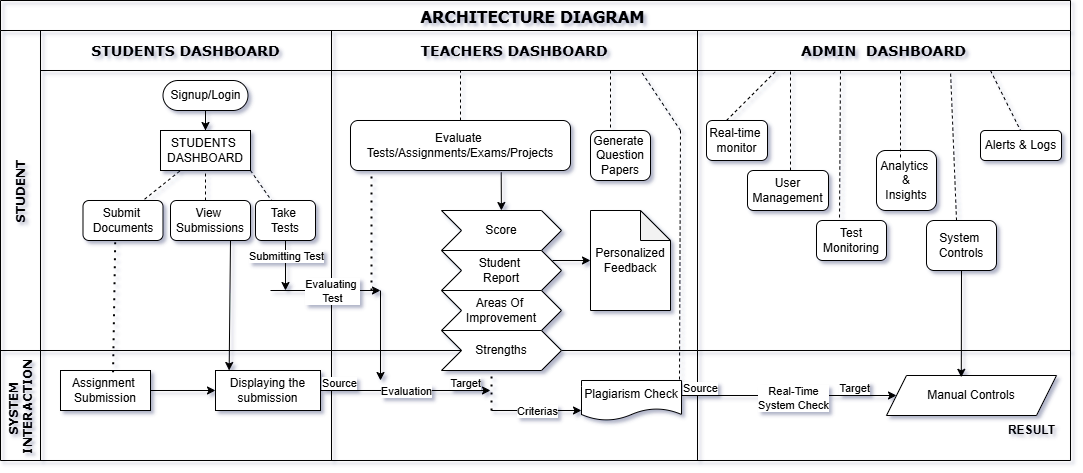

The diagram above was exported from draw.io. Its source (the exported page's mxGraphModel, read from the mxfile embedded in the PNG):
<mxGraphModel dx="1270" dy="617" grid="1" gridSize="10" guides="1" tooltips="1" connect="1" arrows="1" fold="1" page="1" pageScale="1" pageWidth="850" pageHeight="1100" math="0" shadow="1">
  <root>
    <mxCell id="0" />
    <mxCell id="1" parent="0" />
    <mxCell id="3nuBFxr9cyL0pnOWT2aG-1" value="ARCHITECTURE DIAGRAM " style="shape=table;childLayout=tableLayout;startSize=30;collapsible=0;recursiveResize=0;expand=0;fillColor=none;fontStyle=1;fontFamily=Tahoma;fontSize=17;" parent="1" vertex="1">
      <mxGeometry x="50" y="70" width="1070.0000000000007" height="460" as="geometry" />
    </mxCell>
    <mxCell id="3nuBFxr9cyL0pnOWT2aG-3" value="STUDENT" style="shape=tableRow;horizontal=0;swimlaneHead=0;swimlaneBody=0;top=0;left=0;bottom=0;right=0;fillColor=none;points=[[0,0.5],[1,0.5]];portConstraint=eastwest;startSize=40;collapsible=0;recursiveResize=0;expand=0;fontStyle=1;fontFamily=Verdana;" parent="3nuBFxr9cyL0pnOWT2aG-1" vertex="1">
      <mxGeometry y="30" width="1070.0000000000007" height="320" as="geometry" />
    </mxCell>
    <mxCell id="3nuBFxr9cyL0pnOWT2aG-4" value="STUDENTS DASHBOARD" style="swimlane;swimlaneHead=0;swimlaneBody=0;connectable=0;fillColor=none;startSize=40;collapsible=0;recursiveResize=0;expand=0;fontStyle=1;fontFamily=Verdana;fontSize=14;swimlaneFillColor=none;" parent="3nuBFxr9cyL0pnOWT2aG-3" vertex="1">
      <mxGeometry x="40" width="291" height="320" as="geometry">
        <mxRectangle width="291" height="320" as="alternateBounds" />
      </mxGeometry>
    </mxCell>
    <mxCell id="3nuBFxr9cyL0pnOWT2aG-5" style="edgeStyle=orthogonalEdgeStyle;rounded=0;orthogonalLoop=1;jettySize=auto;html=1;" parent="3nuBFxr9cyL0pnOWT2aG-4" source="3nuBFxr9cyL0pnOWT2aG-6" target="3nuBFxr9cyL0pnOWT2aG-7" edge="1">
      <mxGeometry relative="1" as="geometry" />
    </mxCell>
    <mxCell id="3nuBFxr9cyL0pnOWT2aG-6" value="Signup/Login" style="rounded=1;whiteSpace=wrap;html=1;arcSize=50;" parent="3nuBFxr9cyL0pnOWT2aG-4" vertex="1">
      <mxGeometry x="122.5" y="50" width="85" height="30" as="geometry" />
    </mxCell>
    <mxCell id="3nuBFxr9cyL0pnOWT2aG-7" value="STUDENTS&amp;nbsp;&lt;div&gt;DASHBOARD&lt;/div&gt;" style="rounded=0;whiteSpace=wrap;html=1;" parent="3nuBFxr9cyL0pnOWT2aG-4" vertex="1">
      <mxGeometry x="120" y="100" width="90" height="40" as="geometry" />
    </mxCell>
    <mxCell id="ckGGTtER3QXEGyanBMtv-1" value="" style="endArrow=none;dashed=1;html=1;rounded=0;" parent="3nuBFxr9cyL0pnOWT2aG-4" edge="1">
      <mxGeometry width="50" height="50" relative="1" as="geometry">
        <mxPoint x="90" y="180" as="sourcePoint" />
        <mxPoint x="140" y="140" as="targetPoint" />
      </mxGeometry>
    </mxCell>
    <mxCell id="ckGGTtER3QXEGyanBMtv-4" value="Submit&amp;nbsp;&lt;div&gt;Documents&lt;/div&gt;" style="rounded=1;whiteSpace=wrap;html=1;" parent="3nuBFxr9cyL0pnOWT2aG-4" vertex="1">
      <mxGeometry x="42.5" y="170" width="80" height="40" as="geometry" />
    </mxCell>
    <mxCell id="ckGGTtER3QXEGyanBMtv-6" value="" style="endArrow=none;dashed=1;html=1;rounded=0;entryX=0.5;entryY=1;entryDx=0;entryDy=0;" parent="3nuBFxr9cyL0pnOWT2aG-4" target="3nuBFxr9cyL0pnOWT2aG-7" edge="1">
      <mxGeometry width="50" height="50" relative="1" as="geometry">
        <mxPoint x="165" y="170" as="sourcePoint" />
        <mxPoint x="245" y="150" as="targetPoint" />
        <Array as="points" />
      </mxGeometry>
    </mxCell>
    <mxCell id="ckGGTtER3QXEGyanBMtv-7" value="View&amp;nbsp;&lt;div&gt;Submissions&lt;/div&gt;" style="rounded=1;whiteSpace=wrap;html=1;" parent="3nuBFxr9cyL0pnOWT2aG-4" vertex="1">
      <mxGeometry x="130" y="170" width="80" height="40" as="geometry" />
    </mxCell>
    <mxCell id="ckGGTtER3QXEGyanBMtv-9" value="Take&amp;nbsp;&lt;div&gt;Tests&lt;/div&gt;" style="rounded=1;whiteSpace=wrap;html=1;" parent="3nuBFxr9cyL0pnOWT2aG-4" vertex="1">
      <mxGeometry x="215" y="170" width="60" height="40" as="geometry" />
    </mxCell>
    <mxCell id="ckGGTtER3QXEGyanBMtv-8" value="" style="endArrow=none;dashed=1;html=1;rounded=0;exitX=1;exitY=1;exitDx=0;exitDy=0;" parent="3nuBFxr9cyL0pnOWT2aG-4" source="3nuBFxr9cyL0pnOWT2aG-7" target="ckGGTtER3QXEGyanBMtv-9" edge="1">
      <mxGeometry width="50" height="50" relative="1" as="geometry">
        <mxPoint x="325" y="170" as="sourcePoint" />
        <mxPoint x="245" y="170" as="targetPoint" />
      </mxGeometry>
    </mxCell>
    <mxCell id="ckGGTtER3QXEGyanBMtv-54" value="" style="endArrow=classic;html=1;rounded=0;exitX=0.5;exitY=1;exitDx=0;exitDy=0;" parent="3nuBFxr9cyL0pnOWT2aG-4" source="ckGGTtER3QXEGyanBMtv-9" edge="1">
      <mxGeometry relative="1" as="geometry">
        <mxPoint x="195" y="240" as="sourcePoint" />
        <mxPoint x="245" y="260" as="targetPoint" />
      </mxGeometry>
    </mxCell>
    <mxCell id="ckGGTtER3QXEGyanBMtv-55" value="Submitting Test" style="edgeLabel;resizable=0;html=1;;align=center;verticalAlign=middle;" parent="ckGGTtER3QXEGyanBMtv-54" connectable="0" vertex="1">
      <mxGeometry relative="1" as="geometry">
        <mxPoint y="-10" as="offset" />
      </mxGeometry>
    </mxCell>
    <mxCell id="3nuBFxr9cyL0pnOWT2aG-8" value="TEACHERS DASHBOARD" style="swimlane;swimlaneHead=0;swimlaneBody=0;connectable=0;fillColor=none;startSize=40;collapsible=0;recursiveResize=0;expand=0;fontStyle=1;fontFamily=Verdana;fontSize=14;" parent="3nuBFxr9cyL0pnOWT2aG-3" vertex="1">
      <mxGeometry x="331" width="366" height="320" as="geometry">
        <mxRectangle width="366" height="320" as="alternateBounds" />
      </mxGeometry>
    </mxCell>
    <mxCell id="ckGGTtER3QXEGyanBMtv-21" value="Evaluate&amp;nbsp;&lt;div&gt;&lt;span style=&quot;background-color: transparent; color: light-dark(rgb(0, 0, 0), rgb(255, 255, 255));&quot;&gt;Tests/Assignments/Exams/Projects&lt;/span&gt;&lt;/div&gt;" style="rounded=1;whiteSpace=wrap;html=1;" parent="3nuBFxr9cyL0pnOWT2aG-8" vertex="1">
      <mxGeometry x="19" y="90" width="220" height="50" as="geometry" />
    </mxCell>
    <mxCell id="ckGGTtER3QXEGyanBMtv-24" value="Generate&amp;nbsp;&lt;div&gt;Question&lt;/div&gt;&lt;div&gt;Papers&lt;/div&gt;" style="rounded=1;whiteSpace=wrap;html=1;" parent="3nuBFxr9cyL0pnOWT2aG-8" vertex="1">
      <mxGeometry x="259" y="100" width="60" height="50" as="geometry" />
    </mxCell>
    <mxCell id="ckGGTtER3QXEGyanBMtv-29" value="Score" style="shape=step;perimeter=stepPerimeter;whiteSpace=wrap;html=1;fixedSize=1;" parent="3nuBFxr9cyL0pnOWT2aG-8" vertex="1">
      <mxGeometry x="110" y="180" width="120" height="40" as="geometry" />
    </mxCell>
    <mxCell id="ckGGTtER3QXEGyanBMtv-30" value="Student&amp;nbsp;&lt;div&gt;Report&lt;/div&gt;" style="shape=step;perimeter=stepPerimeter;whiteSpace=wrap;html=1;fixedSize=1;" parent="3nuBFxr9cyL0pnOWT2aG-8" vertex="1">
      <mxGeometry x="110" y="220" width="120" height="40" as="geometry" />
    </mxCell>
    <mxCell id="ckGGTtER3QXEGyanBMtv-31" value="Areas Of&amp;nbsp;&lt;div&gt;Improvement&lt;/div&gt;" style="shape=step;perimeter=stepPerimeter;whiteSpace=wrap;html=1;fixedSize=1;" parent="3nuBFxr9cyL0pnOWT2aG-8" vertex="1">
      <mxGeometry x="110" y="260" width="120" height="40" as="geometry" />
    </mxCell>
    <mxCell id="ckGGTtER3QXEGyanBMtv-87" value="" style="endArrow=classic;html=1;rounded=0;exitX=0.685;exitY=1.036;exitDx=0;exitDy=0;exitPerimeter=0;" parent="3nuBFxr9cyL0pnOWT2aG-8" source="ckGGTtER3QXEGyanBMtv-21" target="ckGGTtER3QXEGyanBMtv-29" edge="1">
      <mxGeometry width="50" height="50" relative="1" as="geometry">
        <mxPoint x="169" y="190" as="sourcePoint" />
        <mxPoint x="219" y="140" as="targetPoint" />
      </mxGeometry>
    </mxCell>
    <mxCell id="ZZQgEM1LtULRP6kZn-GE-3" value="Personalized&lt;div&gt;Feedback&lt;/div&gt;" style="shape=note;whiteSpace=wrap;html=1;backgroundOutline=1;darkOpacity=0.05;" vertex="1" parent="3nuBFxr9cyL0pnOWT2aG-8">
      <mxGeometry x="259" y="180" width="80" height="100" as="geometry" />
    </mxCell>
    <mxCell id="ZZQgEM1LtULRP6kZn-GE-4" value="" style="endArrow=classic;html=1;rounded=0;entryX=0;entryY=0.5;entryDx=0;entryDy=0;entryPerimeter=0;" edge="1" parent="3nuBFxr9cyL0pnOWT2aG-8" target="ZZQgEM1LtULRP6kZn-GE-3">
      <mxGeometry width="50" height="50" relative="1" as="geometry">
        <mxPoint x="221" y="230" as="sourcePoint" />
        <mxPoint x="199" y="160" as="targetPoint" />
      </mxGeometry>
    </mxCell>
    <mxCell id="3nuBFxr9cyL0pnOWT2aG-11" value="ADMIN  DASHBOARD" style="swimlane;swimlaneHead=0;swimlaneBody=0;connectable=0;fillColor=none;startSize=40;collapsible=0;recursiveResize=0;expand=0;fontStyle=1;fontSize=14;fontFamily=Verdana;" parent="3nuBFxr9cyL0pnOWT2aG-3" vertex="1">
      <mxGeometry x="697" width="373" height="320" as="geometry">
        <mxRectangle width="373" height="320" as="alternateBounds" />
      </mxGeometry>
    </mxCell>
    <mxCell id="ckGGTtER3QXEGyanBMtv-65" value="" style="endArrow=none;dashed=1;html=1;rounded=0;" parent="3nuBFxr9cyL0pnOWT2aG-11" edge="1">
      <mxGeometry width="50" height="50" relative="1" as="geometry">
        <mxPoint x="29" y="90" as="sourcePoint" />
        <mxPoint x="79" y="40" as="targetPoint" />
      </mxGeometry>
    </mxCell>
    <mxCell id="ckGGTtER3QXEGyanBMtv-68" value="Real-time&amp;nbsp;&lt;div&gt;monitor&lt;/div&gt;" style="rounded=1;whiteSpace=wrap;html=1;" parent="3nuBFxr9cyL0pnOWT2aG-11" vertex="1">
      <mxGeometry x="9" y="90" width="61" height="40" as="geometry" />
    </mxCell>
    <mxCell id="ckGGTtER3QXEGyanBMtv-71" value="User&lt;div&gt;Management&lt;/div&gt;" style="rounded=1;whiteSpace=wrap;html=1;" parent="3nuBFxr9cyL0pnOWT2aG-11" vertex="1">
      <mxGeometry x="50" y="140" width="81" height="40" as="geometry" />
    </mxCell>
    <mxCell id="ckGGTtER3QXEGyanBMtv-72" value="Test&lt;div&gt;Monitoring&lt;/div&gt;" style="rounded=1;whiteSpace=wrap;html=1;" parent="3nuBFxr9cyL0pnOWT2aG-11" vertex="1">
      <mxGeometry x="119" y="190" width="70" height="40" as="geometry" />
    </mxCell>
    <mxCell id="ckGGTtER3QXEGyanBMtv-74" value="Analytics&amp;nbsp;&lt;div&gt;&amp;amp;&lt;/div&gt;&lt;div&gt;Insights&lt;/div&gt;" style="rounded=1;whiteSpace=wrap;html=1;" parent="3nuBFxr9cyL0pnOWT2aG-11" vertex="1">
      <mxGeometry x="179" y="120" width="60" height="60" as="geometry" />
    </mxCell>
    <mxCell id="ckGGTtER3QXEGyanBMtv-77" value="System&amp;nbsp;&lt;div&gt;Controls&lt;/div&gt;" style="rounded=1;whiteSpace=wrap;html=1;" parent="3nuBFxr9cyL0pnOWT2aG-11" vertex="1">
      <mxGeometry x="229" y="190" width="70" height="50" as="geometry" />
    </mxCell>
    <mxCell id="ckGGTtER3QXEGyanBMtv-79" value="Alerts &amp;amp; Logs" style="rounded=1;whiteSpace=wrap;html=1;" parent="3nuBFxr9cyL0pnOWT2aG-11" vertex="1">
      <mxGeometry x="283" y="100" width="81" height="30" as="geometry" />
    </mxCell>
    <mxCell id="3nuBFxr9cyL0pnOWT2aG-15" value="SYSTEM &#10;INTERACTION" style="shape=tableRow;horizontal=0;swimlaneHead=0;swimlaneBody=0;top=0;left=0;bottom=0;right=0;fillColor=none;points=[[0,0.5],[1,0.5]];portConstraint=eastwest;startSize=40;collapsible=0;recursiveResize=0;expand=0;fontStyle=1;fontFamily=Verdana;" parent="3nuBFxr9cyL0pnOWT2aG-1" vertex="1">
      <mxGeometry y="350" width="1070.0000000000007" height="110" as="geometry" />
    </mxCell>
    <mxCell id="3nuBFxr9cyL0pnOWT2aG-16" value="" style="swimlane;swimlaneHead=0;swimlaneBody=0;connectable=0;fillColor=none;startSize=0;collapsible=0;recursiveResize=0;expand=0;fontStyle=1;" parent="3nuBFxr9cyL0pnOWT2aG-15" vertex="1">
      <mxGeometry x="40" width="291" height="110" as="geometry">
        <mxRectangle width="291" height="110" as="alternateBounds" />
      </mxGeometry>
    </mxCell>
    <mxCell id="3nuBFxr9cyL0pnOWT2aG-17" value="Assignment&amp;nbsp;&lt;div&gt;Submission&lt;/div&gt;" style="rounded=0;whiteSpace=wrap;html=1;" parent="3nuBFxr9cyL0pnOWT2aG-16" vertex="1">
      <mxGeometry x="20" y="20" width="90" height="40" as="geometry" />
    </mxCell>
    <mxCell id="ckGGTtER3QXEGyanBMtv-12" value="Displaying the submission" style="rounded=0;whiteSpace=wrap;html=1;" parent="3nuBFxr9cyL0pnOWT2aG-16" vertex="1">
      <mxGeometry x="175" y="20" width="105" height="40" as="geometry" />
    </mxCell>
    <mxCell id="ckGGTtER3QXEGyanBMtv-11" value="" style="endArrow=classic;html=1;rounded=0;exitX=1;exitY=0.5;exitDx=0;exitDy=0;entryX=0;entryY=0.5;entryDx=0;entryDy=0;" parent="3nuBFxr9cyL0pnOWT2aG-16" source="3nuBFxr9cyL0pnOWT2aG-17" target="ckGGTtER3QXEGyanBMtv-12" edge="1">
      <mxGeometry width="50" height="50" relative="1" as="geometry">
        <mxPoint x="325" y="-68" as="sourcePoint" />
        <mxPoint x="175" y="42" as="targetPoint" />
      </mxGeometry>
    </mxCell>
    <mxCell id="3nuBFxr9cyL0pnOWT2aG-18" value="" style="swimlane;swimlaneHead=0;swimlaneBody=0;connectable=0;fillColor=none;startSize=0;collapsible=0;recursiveResize=0;expand=0;fontStyle=1;" parent="3nuBFxr9cyL0pnOWT2aG-15" vertex="1">
      <mxGeometry x="331" width="366" height="110" as="geometry">
        <mxRectangle width="366" height="110" as="alternateBounds" />
      </mxGeometry>
    </mxCell>
    <mxCell id="ckGGTtER3QXEGyanBMtv-32" value="Strengths" style="shape=step;perimeter=stepPerimeter;whiteSpace=wrap;html=1;fixedSize=1;" parent="3nuBFxr9cyL0pnOWT2aG-18" vertex="1">
      <mxGeometry x="110" y="-20" width="120" height="40" as="geometry" />
    </mxCell>
    <mxCell id="ckGGTtER3QXEGyanBMtv-44" value="Plagiarism Check" style="shape=document;whiteSpace=wrap;html=1;boundedLbl=1;" parent="3nuBFxr9cyL0pnOWT2aG-18" vertex="1">
      <mxGeometry x="250" y="30" width="100" height="40" as="geometry" />
    </mxCell>
    <mxCell id="ckGGTtER3QXEGyanBMtv-45" value="" style="endArrow=classic;html=1;rounded=0;" parent="3nuBFxr9cyL0pnOWT2aG-18" edge="1">
      <mxGeometry relative="1" as="geometry">
        <mxPoint x="160" y="60" as="sourcePoint" />
        <mxPoint x="250" y="60" as="targetPoint" />
      </mxGeometry>
    </mxCell>
    <mxCell id="ckGGTtER3QXEGyanBMtv-46" value="Criterias" style="edgeLabel;resizable=0;html=1;;align=center;verticalAlign=middle;" parent="ckGGTtER3QXEGyanBMtv-45" connectable="0" vertex="1">
      <mxGeometry relative="1" as="geometry" />
    </mxCell>
    <mxCell id="3nuBFxr9cyL0pnOWT2aG-23" value="" style="swimlane;swimlaneHead=0;swimlaneBody=0;connectable=0;fillColor=none;startSize=0;collapsible=0;recursiveResize=0;expand=0;fontStyle=1;" parent="3nuBFxr9cyL0pnOWT2aG-15" vertex="1">
      <mxGeometry x="697" width="373" height="110" as="geometry">
        <mxRectangle width="373" height="110" as="alternateBounds" />
      </mxGeometry>
    </mxCell>
    <mxCell id="ckGGTtER3QXEGyanBMtv-88" value="Manual Controls" style="shape=parallelogram;perimeter=parallelogramPerimeter;whiteSpace=wrap;html=1;fixedSize=1;" parent="3nuBFxr9cyL0pnOWT2aG-23" vertex="1">
      <mxGeometry x="189" y="25" width="170" height="40" as="geometry" />
    </mxCell>
    <mxCell id="ZZQgEM1LtULRP6kZn-GE-5" value="&lt;b&gt;RESULT&lt;/b&gt;" style="text;html=1;align=center;verticalAlign=middle;resizable=0;points=[];autosize=1;strokeColor=none;fillColor=none;" vertex="1" parent="3nuBFxr9cyL0pnOWT2aG-23">
      <mxGeometry x="299" y="65" width="70" height="30" as="geometry" />
    </mxCell>
    <mxCell id="ckGGTtER3QXEGyanBMtv-80" value="" style="endArrow=classic;html=1;rounded=0;entryX=0;entryY=0.5;entryDx=0;entryDy=0;" parent="3nuBFxr9cyL0pnOWT2aG-15" target="ckGGTtER3QXEGyanBMtv-88" edge="1">
      <mxGeometry relative="1" as="geometry">
        <mxPoint x="681" y="45" as="sourcePoint" />
        <mxPoint x="890" y="40" as="targetPoint" />
      </mxGeometry>
    </mxCell>
    <mxCell id="ckGGTtER3QXEGyanBMtv-81" value="Label" style="edgeLabel;resizable=0;html=1;;align=center;verticalAlign=middle;" parent="ckGGTtER3QXEGyanBMtv-80" connectable="0" vertex="1">
      <mxGeometry relative="1" as="geometry" />
    </mxCell>
    <mxCell id="ckGGTtER3QXEGyanBMtv-82" value="Source" style="edgeLabel;resizable=0;html=1;;align=left;verticalAlign=bottom;" parent="ckGGTtER3QXEGyanBMtv-80" connectable="0" vertex="1">
      <mxGeometry x="-1" relative="1" as="geometry" />
    </mxCell>
    <mxCell id="ckGGTtER3QXEGyanBMtv-83" value="Target" style="edgeLabel;resizable=0;html=1;;align=right;verticalAlign=bottom;" parent="ckGGTtER3QXEGyanBMtv-80" connectable="0" vertex="1">
      <mxGeometry x="1" relative="1" as="geometry">
        <mxPoint x="-27" as="offset" />
      </mxGeometry>
    </mxCell>
    <mxCell id="ckGGTtER3QXEGyanBMtv-84" value="Real-Time&lt;div&gt;System Check&lt;/div&gt;" style="edgeLabel;html=1;align=center;verticalAlign=middle;resizable=0;points=[];" parent="ckGGTtER3QXEGyanBMtv-80" vertex="1" connectable="0">
      <mxGeometry x="0.0341" y="-2" relative="1" as="geometry">
        <mxPoint x="-1" as="offset" />
      </mxGeometry>
    </mxCell>
    <mxCell id="ckGGTtER3QXEGyanBMtv-10" value="" style="endArrow=none;dashed=1;html=1;dashPattern=1 3;strokeWidth=2;rounded=0;entryX=0.403;entryY=0.973;entryDx=0;entryDy=0;entryPerimeter=0;exitX=0.584;exitY=0.045;exitDx=0;exitDy=0;exitPerimeter=0;" parent="3nuBFxr9cyL0pnOWT2aG-1" source="3nuBFxr9cyL0pnOWT2aG-17" target="ckGGTtER3QXEGyanBMtv-4" edge="1">
      <mxGeometry width="50" height="50" relative="1" as="geometry">
        <mxPoint x="100" y="298" as="sourcePoint" />
        <mxPoint x="117.5" y="250" as="targetPoint" />
      </mxGeometry>
    </mxCell>
    <mxCell id="ckGGTtER3QXEGyanBMtv-13" value="" style="endArrow=classic;html=1;rounded=0;exitX=0.75;exitY=1;exitDx=0;exitDy=0;entryX=0.13;entryY=0;entryDx=0;entryDy=0;entryPerimeter=0;" parent="3nuBFxr9cyL0pnOWT2aG-1" source="ckGGTtER3QXEGyanBMtv-7" target="ckGGTtER3QXEGyanBMtv-12" edge="1">
      <mxGeometry width="50" height="50" relative="1" as="geometry">
        <mxPoint x="350" y="210" as="sourcePoint" />
        <mxPoint x="400" y="160" as="targetPoint" />
      </mxGeometry>
    </mxCell>
    <mxCell id="ckGGTtER3QXEGyanBMtv-90" value="" style="endArrow=classic;html=1;rounded=0;exitX=0.5;exitY=1;exitDx=0;exitDy=0;entryX=0.44;entryY=0.045;entryDx=0;entryDy=0;entryPerimeter=0;" parent="3nuBFxr9cyL0pnOWT2aG-1" source="ckGGTtER3QXEGyanBMtv-77" target="ckGGTtER3QXEGyanBMtv-88" edge="1">
      <mxGeometry width="50" height="50" relative="1" as="geometry">
        <mxPoint x="500" y="220" as="sourcePoint" />
        <mxPoint x="550" y="170" as="targetPoint" />
      </mxGeometry>
    </mxCell>
    <mxCell id="ckGGTtER3QXEGyanBMtv-16" value="" style="endArrow=none;dashed=1;html=1;rounded=0;exitX=0.5;exitY=0;exitDx=0;exitDy=0;" parent="1" source="ckGGTtER3QXEGyanBMtv-21" edge="1">
      <mxGeometry width="50" height="50" relative="1" as="geometry">
        <mxPoint x="520" y="193" as="sourcePoint" />
        <mxPoint x="510" y="140" as="targetPoint" />
      </mxGeometry>
    </mxCell>
    <mxCell id="ckGGTtER3QXEGyanBMtv-18" value="" style="endArrow=none;dashed=1;html=1;rounded=0;" parent="1" edge="1">
      <mxGeometry width="50" height="50" relative="1" as="geometry">
        <mxPoint x="660" y="140" as="sourcePoint" />
        <mxPoint x="660" y="200" as="targetPoint" />
      </mxGeometry>
    </mxCell>
    <mxCell id="ckGGTtER3QXEGyanBMtv-35" value="" style="endArrow=classic;html=1;rounded=0;exitX=1;exitY=0.5;exitDx=0;exitDy=0;" parent="1" source="ckGGTtER3QXEGyanBMtv-12" edge="1">
      <mxGeometry relative="1" as="geometry">
        <mxPoint x="350" y="340" as="sourcePoint" />
        <mxPoint x="540" y="460" as="targetPoint" />
      </mxGeometry>
    </mxCell>
    <mxCell id="ckGGTtER3QXEGyanBMtv-36" value="Evaluation" style="edgeLabel;resizable=0;html=1;;align=center;verticalAlign=middle;" parent="ckGGTtER3QXEGyanBMtv-35" connectable="0" vertex="1">
      <mxGeometry relative="1" as="geometry" />
    </mxCell>
    <mxCell id="ckGGTtER3QXEGyanBMtv-37" value="Source" style="edgeLabel;resizable=0;html=1;;align=left;verticalAlign=bottom;" parent="ckGGTtER3QXEGyanBMtv-35" connectable="0" vertex="1">
      <mxGeometry x="-1" relative="1" as="geometry" />
    </mxCell>
    <mxCell id="ckGGTtER3QXEGyanBMtv-38" value="Target" style="edgeLabel;resizable=0;html=1;;align=right;verticalAlign=bottom;" parent="ckGGTtER3QXEGyanBMtv-35" connectable="0" vertex="1">
      <mxGeometry x="1" relative="1" as="geometry">
        <mxPoint x="-10" as="offset" />
      </mxGeometry>
    </mxCell>
    <mxCell id="ckGGTtER3QXEGyanBMtv-40" value="" style="endArrow=none;dashed=1;html=1;dashPattern=1 3;strokeWidth=2;rounded=0;entryX=0.417;entryY=1;entryDx=0;entryDy=0;entryPerimeter=0;" parent="1" target="ckGGTtER3QXEGyanBMtv-32" edge="1">
      <mxGeometry width="50" height="50" relative="1" as="geometry">
        <mxPoint x="541" y="480" as="sourcePoint" />
        <mxPoint x="460" y="320" as="targetPoint" />
      </mxGeometry>
    </mxCell>
    <mxCell id="ckGGTtER3QXEGyanBMtv-42" value="" style="endArrow=none;dashed=1;html=1;rounded=0;" parent="1" edge="1">
      <mxGeometry width="50" height="50" relative="1" as="geometry">
        <mxPoint x="730" y="200" as="sourcePoint" />
        <mxPoint x="690" y="140" as="targetPoint" />
      </mxGeometry>
    </mxCell>
    <mxCell id="ckGGTtER3QXEGyanBMtv-43" value="" style="endArrow=none;dashed=1;html=1;rounded=0;entryX=0.98;entryY=-0.019;entryDx=0;entryDy=0;entryPerimeter=0;" parent="1" target="ckGGTtER3QXEGyanBMtv-44" edge="1">
      <mxGeometry width="50" height="50" relative="1" as="geometry">
        <mxPoint x="730" y="200" as="sourcePoint" />
        <mxPoint x="720" y="200" as="targetPoint" />
      </mxGeometry>
    </mxCell>
    <mxCell id="ckGGTtER3QXEGyanBMtv-57" value="" style="endArrow=classic;html=1;rounded=0;" parent="1" edge="1">
      <mxGeometry relative="1" as="geometry">
        <mxPoint x="320" y="360" as="sourcePoint" />
        <mxPoint x="430" y="360" as="targetPoint" />
      </mxGeometry>
    </mxCell>
    <mxCell id="ckGGTtER3QXEGyanBMtv-62" value="Evaluating&amp;nbsp;&lt;div&gt;Test&lt;/div&gt;" style="edgeLabel;html=1;align=center;verticalAlign=middle;resizable=0;points=[];" parent="ckGGTtER3QXEGyanBMtv-57" vertex="1" connectable="0">
      <mxGeometry x="0.0794" y="-4" relative="1" as="geometry">
        <mxPoint x="1" y="-4" as="offset" />
      </mxGeometry>
    </mxCell>
    <mxCell id="ckGGTtER3QXEGyanBMtv-63" value="" style="endArrow=none;dashed=1;html=1;dashPattern=1 3;strokeWidth=2;rounded=0;" parent="1" edge="1">
      <mxGeometry width="50" height="50" relative="1" as="geometry">
        <mxPoint x="421" y="360" as="sourcePoint" />
        <mxPoint x="421" y="240" as="targetPoint" />
      </mxGeometry>
    </mxCell>
    <mxCell id="ckGGTtER3QXEGyanBMtv-64" value="" style="endArrow=classic;html=1;rounded=0;" parent="1" edge="1">
      <mxGeometry width="50" height="50" relative="1" as="geometry">
        <mxPoint x="430" y="360" as="sourcePoint" />
        <mxPoint x="430" y="450" as="targetPoint" />
      </mxGeometry>
    </mxCell>
    <mxCell id="ckGGTtER3QXEGyanBMtv-66" value="" style="endArrow=none;dashed=1;html=1;rounded=0;" parent="1" edge="1">
      <mxGeometry width="50" height="50" relative="1" as="geometry">
        <mxPoint x="840" y="240" as="sourcePoint" />
        <mxPoint x="840" y="140" as="targetPoint" />
        <Array as="points" />
      </mxGeometry>
    </mxCell>
    <mxCell id="ckGGTtER3QXEGyanBMtv-67" value="" style="endArrow=none;dashed=1;html=1;rounded=0;" parent="1" edge="1">
      <mxGeometry width="50" height="50" relative="1" as="geometry">
        <mxPoint x="890" y="140" as="sourcePoint" />
        <mxPoint x="889" y="290" as="targetPoint" />
      </mxGeometry>
    </mxCell>
    <mxCell id="ckGGTtER3QXEGyanBMtv-73" value="" style="endArrow=none;dashed=1;html=1;rounded=0;" parent="1" edge="1">
      <mxGeometry width="50" height="50" relative="1" as="geometry">
        <mxPoint x="950" y="140" as="sourcePoint" />
        <mxPoint x="950" y="230" as="targetPoint" />
      </mxGeometry>
    </mxCell>
    <mxCell id="ckGGTtER3QXEGyanBMtv-75" value="" style="endArrow=none;dashed=1;html=1;rounded=0;exitX=0.429;exitY=0;exitDx=0;exitDy=0;exitPerimeter=0;" parent="1" source="ckGGTtER3QXEGyanBMtv-77" edge="1">
      <mxGeometry width="50" height="50" relative="1" as="geometry">
        <mxPoint x="1000" y="280" as="sourcePoint" />
        <mxPoint x="1000" y="140" as="targetPoint" />
      </mxGeometry>
    </mxCell>
    <mxCell id="ckGGTtER3QXEGyanBMtv-78" value="" style="endArrow=none;dashed=1;html=1;rounded=0;" parent="1" edge="1">
      <mxGeometry width="50" height="50" relative="1" as="geometry">
        <mxPoint x="1040" y="140" as="sourcePoint" />
        <mxPoint x="1070" y="200" as="targetPoint" />
      </mxGeometry>
    </mxCell>
  </root>
</mxGraphModel>